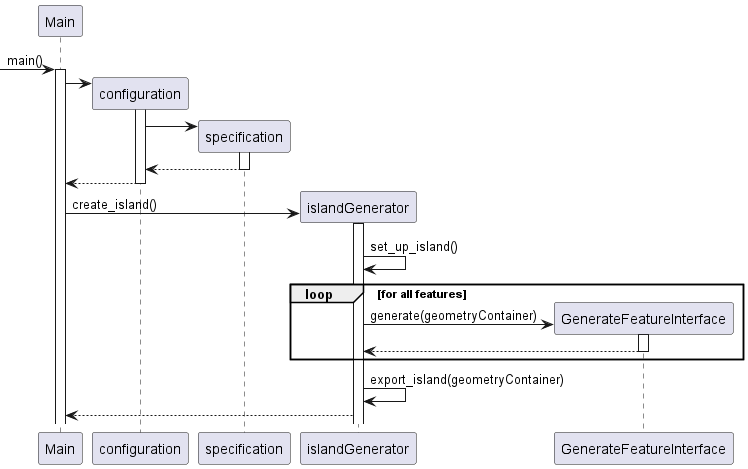

The diagram above was rendered by PlantUML. Its source (embedded in the PNG):
@startuml

participant Main

-> Main : main()
activate Main

create configuration
Main -> configuration
activate configuration

create specification
configuration -> specification
activate specification

specification --> configuration
deactivate specification

configuration --> Main
deactivate configuration

create islandGenerator
Main -> islandGenerator : create_island()
activate islandGenerator

islandGenerator -> islandGenerator : set_up_island()

create GenerateFeatureInterface


loop for all features
    islandGenerator -> GenerateFeatureInterface : generate(geometryContainer)
    activate GenerateFeatureInterface
    GenerateFeatureInterface --> islandGenerator
    deactivate GenerateFeatureInterface
end
deactivate GenerateFeatureInterface

islandGenerator -> islandGenerator: export_island(geometryContainer)

islandGenerator --> Main

@enduml